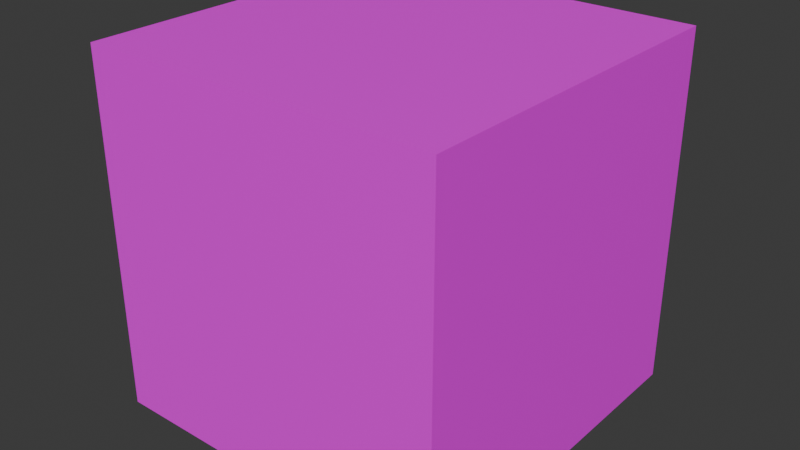 # Source: Tile.blend  (saved by Blender 4.1.23; exported with 4.5.12 LTS)
import bpy
from mathutils import Matrix  # noqa: F401  (used for matrix-valued properties, if any)

bpy.ops.wm.read_factory_settings(use_empty=True)
scene = bpy.context.scene
scene.name = 'Scene'

# ---- collections
col_collection = bpy.data.collections.new('Collection'); scene.collection.children.link(col_collection)

# ---- images (referenced by path relative to the original .blend; pixels are not part of the script)
import os
ASSET_DIR = os.environ.get("B2B_ASSET_DIR", "")  # directory of the original .blend (textures are referenced by path, not embedded)
HERE = os.path.dirname(os.path.abspath(__file__))  # packed textures are extracted next to this script under _unpacked/

def load_image(name, relpath, width, height, colorspace="sRGB"):
    """Load a texture the original file referenced (path relative to the .blend, or extracted next to this script)."""
    p = next((c for c in (os.path.join(HERE, relpath), os.path.join(ASSET_DIR, relpath)) if relpath and os.path.exists(c)), "")
    if p:
        img = bpy.data.images.load(p, check_existing=True)
        img.name = name
    else:  # same state as the original file: an image datablock whose file is absent (Cycles renders it pink)
        img = bpy.data.images.new(name, width, height)
        img.source = "FILE"
        img.filepath = "//" + (relpath or name)
    img.colorspace_settings.name = colorspace
    return img
img_tile_texture_jpg = load_image('Tile Texture.jpg', 'Tile Texture.jpg', 1024, 1024, 'sRGB')

# ---- materials (node trees are filled in below, after node groups)
mat_texture = bpy.data.materials.new('Texture')
mat_texture.alpha_threshold = 0.0
mat_texture.use_transparent_shadow = False
mat_texture.roughness = 0.5
mat_texture.line_color = (0.0, 0.0, 0.0, 1.0)

# ---- material node trees
mat_texture.use_nodes = True; mat_texture.node_tree.nodes.clear()
_N = mat_texture.node_tree.nodes; _L = mat_texture.node_tree.links
n0 = _N.new('ShaderNodeOutputMaterial'); n0.name = 'Material Output'; n0.location = (300, 300)
n1 = _N.new('ShaderNodeBsdfPrincipled'); n1.name = 'Principled BSDF'; n1.location = (10, 300)
n1.inputs[3].default_value = 1.45
n2 = _N.new('ShaderNodeTexImage'); n2.name = 'Image Texture'; n2.location = (-280, 275)
n2.image = img_tile_texture_jpg
_L.new(n1.outputs[0], n0.inputs[0])
_L.new(n2.outputs[0], n1.inputs[0])
n0.is_active_output = True

# ---- world
world_world = bpy.data.worlds.new('World'); scene.world = world_world
world_world.use_nodes = True; world_world.node_tree.nodes.clear()
_N = world_world.node_tree.nodes; _L = world_world.node_tree.links
n0 = _N.new('ShaderNodeOutputWorld'); n0.name = 'World Output'; n0.location = (300, 300)
n1 = _N.new('ShaderNodeBackground'); n1.name = 'Background'; n1.location = (10, 300)
n1.inputs[0].default_value = (0.05088, 0.05088, 0.05088, 1.0)
_L.new(n1.outputs[0], n0.inputs[0])
n0.is_active_output = True
world_world.color = (0.05088, 0.05088, 0.05088)
world_world.use_sun_shadow = False
world_world.sun_shadow_jitter_overblur = 0.0

# ---- meshes
me_cube = bpy.data.meshes.new('Cube')
me_cube.from_pydata([(1.0, 1.0, 1.0), (1.0, 1.0, -1.0), (1.0, -1.0, 1.0), (1.0, -1.0, -1.0), (-1.0, 1.0, 1.0), (-1.0, 1.0, -1.0), (-1.0, -1.0, 1.0), (-1.0, -1.0, -1.0)], [], [(0, 4, 6, 2), (3, 2, 6, 7), (7, 6, 4, 5), (5, 1, 3, 7), (1, 0, 2, 3), (5, 4, 0, 1)])
_uv = me_cube.uv_layers.new(name='UVMap')
_uv.uv.foreach_set('vector', [0.9082, 0.237, 0.9082, 0.5529, 0.6745, 0.5529, 0.6745, 0.237, 0.2888, 0.6095, 0.2888, 0.9683, 0.02348, 0.9683, 0.02348, 0.6095, 0.6085, 0.5451, 0.3439, 0.5451, 0.3439, 0.1874, 0.6085, 0.1874, 0.9156, 0.6367, 0.9156, 0.9537, 0.6737, 0.9537, 0.6737, 0.6367, 0.3364, 0.9684, 0.3364, 0.6095, 0.6018, 0.6095, 0.6018, 0.9684, 0.03008, 0.5452, 0.03008, 0.1851, 0.2955, 0.1851, 0.2955, 0.5452])
me_cube.materials.append(mat_texture)
me_cube.use_mirror_vertex_groups = False
me_cube.update()

# ---- objects
ob_cube = bpy.data.objects.new('Cube', me_cube)

# ---- transforms, parenting, visibility, modifiers, constraints
ob_cube.location = (0.0, 0.0, 0.0)
ob_cube.scale = (0.5, 0.5, 0.5)
ob_cube.lock_rotations_4d = False
ob_cube.empty_display_type = 'ARROWS'
ob_cube.lineart.crease_threshold = 0.0

# ---- collection membership
col_collection.objects.link(ob_cube)

# ---- scene / render settings (as saved in the file)
scene.frame_start = 1; scene.frame_end = 250; scene.frame_set(1)
scene.render.engine = 'BLENDER_EEVEE_NEXT'
scene.cycles.sampling_pattern = 'TABULATED_SOBOL'
scene.eevee.ray_tracing_options.trace_max_roughness = 0.0
bpy.context.view_layer.update()

# ---- added for rendering (the .blend has no active camera and no usable light): camera, sun
cam_auto = bpy.data.cameras.new('AutoCamera')
cam_auto.lens = 50.0
cam_auto.sensor_width = 36.0
cam_auto.clip_end = 1000.0
ob_auto_camera = bpy.data.objects.new('AutoCamera', cam_auto)
scene.collection.objects.link(ob_auto_camera)
ob_auto_camera.location = (1.60254, -1.92304, 1.28203)
ob_auto_camera.rotation_euler = (1.09748, -7.21219e-08, 0.694738)
scene.camera = ob_auto_camera
light_auto_sun = bpy.data.lights.new('AutoSun', 'SUN')
light_auto_sun.energy = 3.0
light_auto_sun.angle = 0.0523599
ob_auto_sun = bpy.data.objects.new('AutoSun', light_auto_sun)
scene.collection.objects.link(ob_auto_sun)
ob_auto_sun.rotation_euler = (0.872665, 0.174533, 0.523599)
bpy.context.view_layer.update()
